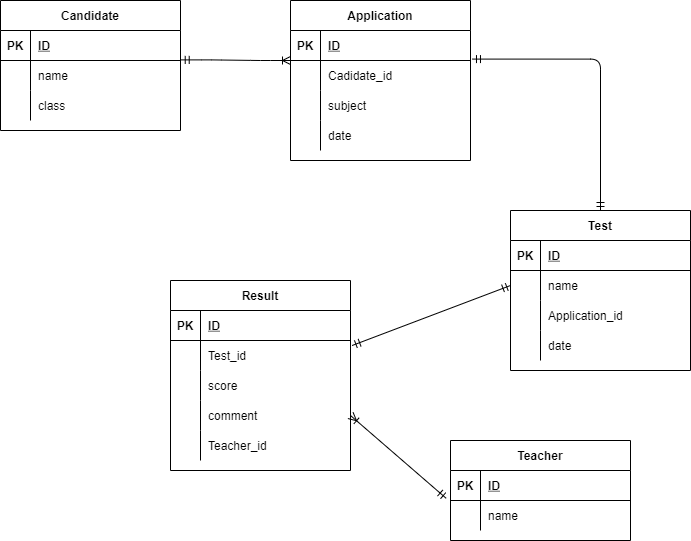

The diagram above was exported from draw.io. Its source (the exported page's mxGraphModel, read from the mxfile embedded in the PNG):
<mxGraphModel dx="990" dy="575" grid="1" gridSize="10" guides="1" tooltips="1" connect="1" arrows="1" fold="1" page="1" pageScale="1" pageWidth="827" pageHeight="1169" math="0" shadow="0">
  <root>
    <mxCell id="0" />
    <mxCell id="1" parent="0" />
    <mxCell id="36" value="Candidate" style="shape=table;startSize=30;container=1;collapsible=1;childLayout=tableLayout;fixedRows=1;rowLines=0;fontStyle=1;align=center;resizeLast=1;" parent="1" vertex="1">
      <mxGeometry x="30" y="80" width="180" height="130" as="geometry" />
    </mxCell>
    <mxCell id="37" value="" style="shape=partialRectangle;collapsible=0;dropTarget=0;pointerEvents=0;fillColor=none;top=0;left=0;bottom=1;right=0;points=[[0,0.5],[1,0.5]];portConstraint=eastwest;" parent="36" vertex="1">
      <mxGeometry y="30" width="180" height="30" as="geometry" />
    </mxCell>
    <mxCell id="38" value="PK" style="shape=partialRectangle;connectable=0;fillColor=none;top=0;left=0;bottom=0;right=0;fontStyle=1;overflow=hidden;" parent="37" vertex="1">
      <mxGeometry width="30" height="30" as="geometry">
        <mxRectangle width="30" height="30" as="alternateBounds" />
      </mxGeometry>
    </mxCell>
    <mxCell id="39" value="ID" style="shape=partialRectangle;connectable=0;fillColor=none;top=0;left=0;bottom=0;right=0;align=left;spacingLeft=6;fontStyle=5;overflow=hidden;" parent="37" vertex="1">
      <mxGeometry x="30" width="150" height="30" as="geometry">
        <mxRectangle width="150" height="30" as="alternateBounds" />
      </mxGeometry>
    </mxCell>
    <mxCell id="40" value="" style="shape=partialRectangle;collapsible=0;dropTarget=0;pointerEvents=0;fillColor=none;top=0;left=0;bottom=0;right=0;points=[[0,0.5],[1,0.5]];portConstraint=eastwest;" parent="36" vertex="1">
      <mxGeometry y="60" width="180" height="30" as="geometry" />
    </mxCell>
    <mxCell id="41" value="" style="shape=partialRectangle;connectable=0;fillColor=none;top=0;left=0;bottom=0;right=0;editable=1;overflow=hidden;" parent="40" vertex="1">
      <mxGeometry width="30" height="30" as="geometry">
        <mxRectangle width="30" height="30" as="alternateBounds" />
      </mxGeometry>
    </mxCell>
    <mxCell id="42" value="name" style="shape=partialRectangle;connectable=0;fillColor=none;top=0;left=0;bottom=0;right=0;align=left;spacingLeft=6;overflow=hidden;" parent="40" vertex="1">
      <mxGeometry x="30" width="150" height="30" as="geometry">
        <mxRectangle width="150" height="30" as="alternateBounds" />
      </mxGeometry>
    </mxCell>
    <mxCell id="43" value="" style="shape=partialRectangle;collapsible=0;dropTarget=0;pointerEvents=0;fillColor=none;top=0;left=0;bottom=0;right=0;points=[[0,0.5],[1,0.5]];portConstraint=eastwest;" parent="36" vertex="1">
      <mxGeometry y="90" width="180" height="30" as="geometry" />
    </mxCell>
    <mxCell id="44" value="" style="shape=partialRectangle;connectable=0;fillColor=none;top=0;left=0;bottom=0;right=0;editable=1;overflow=hidden;" parent="43" vertex="1">
      <mxGeometry width="30" height="30" as="geometry">
        <mxRectangle width="30" height="30" as="alternateBounds" />
      </mxGeometry>
    </mxCell>
    <mxCell id="45" value="class" style="shape=partialRectangle;connectable=0;fillColor=none;top=0;left=0;bottom=0;right=0;align=left;spacingLeft=6;overflow=hidden;" parent="43" vertex="1">
      <mxGeometry x="30" width="150" height="30" as="geometry">
        <mxRectangle width="150" height="30" as="alternateBounds" />
      </mxGeometry>
    </mxCell>
    <mxCell id="49" value="Teacher" style="shape=table;startSize=30;container=1;collapsible=1;childLayout=tableLayout;fixedRows=1;rowLines=0;fontStyle=1;align=center;resizeLast=1;" parent="1" vertex="1">
      <mxGeometry x="480" y="520" width="180" height="100" as="geometry" />
    </mxCell>
    <mxCell id="50" value="" style="shape=partialRectangle;collapsible=0;dropTarget=0;pointerEvents=0;fillColor=none;top=0;left=0;bottom=1;right=0;points=[[0,0.5],[1,0.5]];portConstraint=eastwest;" parent="49" vertex="1">
      <mxGeometry y="30" width="180" height="30" as="geometry" />
    </mxCell>
    <mxCell id="51" value="PK" style="shape=partialRectangle;connectable=0;fillColor=none;top=0;left=0;bottom=0;right=0;fontStyle=1;overflow=hidden;" parent="50" vertex="1">
      <mxGeometry width="30" height="30" as="geometry">
        <mxRectangle width="30" height="30" as="alternateBounds" />
      </mxGeometry>
    </mxCell>
    <mxCell id="52" value="ID" style="shape=partialRectangle;connectable=0;fillColor=none;top=0;left=0;bottom=0;right=0;align=left;spacingLeft=6;fontStyle=5;overflow=hidden;" parent="50" vertex="1">
      <mxGeometry x="30" width="150" height="30" as="geometry">
        <mxRectangle width="150" height="30" as="alternateBounds" />
      </mxGeometry>
    </mxCell>
    <mxCell id="53" value="" style="shape=partialRectangle;collapsible=0;dropTarget=0;pointerEvents=0;fillColor=none;top=0;left=0;bottom=0;right=0;points=[[0,0.5],[1,0.5]];portConstraint=eastwest;" parent="49" vertex="1">
      <mxGeometry y="60" width="180" height="30" as="geometry" />
    </mxCell>
    <mxCell id="54" value="" style="shape=partialRectangle;connectable=0;fillColor=none;top=0;left=0;bottom=0;right=0;editable=1;overflow=hidden;" parent="53" vertex="1">
      <mxGeometry width="30" height="30" as="geometry">
        <mxRectangle width="30" height="30" as="alternateBounds" />
      </mxGeometry>
    </mxCell>
    <mxCell id="55" value="name" style="shape=partialRectangle;connectable=0;fillColor=none;top=0;left=0;bottom=0;right=0;align=left;spacingLeft=6;overflow=hidden;" parent="53" vertex="1">
      <mxGeometry x="30" width="150" height="30" as="geometry">
        <mxRectangle width="150" height="30" as="alternateBounds" />
      </mxGeometry>
    </mxCell>
    <mxCell id="85" value="Application" style="shape=table;startSize=30;container=1;collapsible=1;childLayout=tableLayout;fixedRows=1;rowLines=0;fontStyle=1;align=center;resizeLast=1;" parent="1" vertex="1">
      <mxGeometry x="320" y="80" width="180" height="160" as="geometry" />
    </mxCell>
    <mxCell id="86" value="" style="shape=partialRectangle;collapsible=0;dropTarget=0;pointerEvents=0;fillColor=none;top=0;left=0;bottom=1;right=0;points=[[0,0.5],[1,0.5]];portConstraint=eastwest;" parent="85" vertex="1">
      <mxGeometry y="30" width="180" height="30" as="geometry" />
    </mxCell>
    <mxCell id="87" value="PK" style="shape=partialRectangle;connectable=0;fillColor=none;top=0;left=0;bottom=0;right=0;fontStyle=1;overflow=hidden;" parent="86" vertex="1">
      <mxGeometry width="30" height="30" as="geometry">
        <mxRectangle width="30" height="30" as="alternateBounds" />
      </mxGeometry>
    </mxCell>
    <mxCell id="88" value="ID" style="shape=partialRectangle;connectable=0;fillColor=none;top=0;left=0;bottom=0;right=0;align=left;spacingLeft=6;fontStyle=5;overflow=hidden;" parent="86" vertex="1">
      <mxGeometry x="30" width="150" height="30" as="geometry">
        <mxRectangle width="150" height="30" as="alternateBounds" />
      </mxGeometry>
    </mxCell>
    <mxCell id="92" value="" style="shape=partialRectangle;collapsible=0;dropTarget=0;pointerEvents=0;fillColor=none;top=0;left=0;bottom=0;right=0;points=[[0,0.5],[1,0.5]];portConstraint=eastwest;" parent="85" vertex="1">
      <mxGeometry y="60" width="180" height="30" as="geometry" />
    </mxCell>
    <mxCell id="93" value="" style="shape=partialRectangle;connectable=0;fillColor=none;top=0;left=0;bottom=0;right=0;editable=1;overflow=hidden;" parent="92" vertex="1">
      <mxGeometry width="30" height="30" as="geometry">
        <mxRectangle width="30" height="30" as="alternateBounds" />
      </mxGeometry>
    </mxCell>
    <mxCell id="94" value="Cadidate_id" style="shape=partialRectangle;connectable=0;fillColor=none;top=0;left=0;bottom=0;right=0;align=left;spacingLeft=6;overflow=hidden;" parent="92" vertex="1">
      <mxGeometry x="30" width="150" height="30" as="geometry">
        <mxRectangle width="150" height="30" as="alternateBounds" />
      </mxGeometry>
    </mxCell>
    <mxCell id="193" style="shape=partialRectangle;collapsible=0;dropTarget=0;pointerEvents=0;fillColor=none;top=0;left=0;bottom=0;right=0;points=[[0,0.5],[1,0.5]];portConstraint=eastwest;" vertex="1" parent="85">
      <mxGeometry y="90" width="180" height="30" as="geometry" />
    </mxCell>
    <mxCell id="194" style="shape=partialRectangle;connectable=0;fillColor=none;top=0;left=0;bottom=0;right=0;editable=1;overflow=hidden;" vertex="1" parent="193">
      <mxGeometry width="30" height="30" as="geometry">
        <mxRectangle width="30" height="30" as="alternateBounds" />
      </mxGeometry>
    </mxCell>
    <mxCell id="195" value="subject" style="shape=partialRectangle;connectable=0;fillColor=none;top=0;left=0;bottom=0;right=0;align=left;spacingLeft=6;overflow=hidden;" vertex="1" parent="193">
      <mxGeometry x="30" width="150" height="30" as="geometry">
        <mxRectangle width="150" height="30" as="alternateBounds" />
      </mxGeometry>
    </mxCell>
    <mxCell id="95" value="" style="shape=partialRectangle;collapsible=0;dropTarget=0;pointerEvents=0;fillColor=none;top=0;left=0;bottom=0;right=0;points=[[0,0.5],[1,0.5]];portConstraint=eastwest;" parent="85" vertex="1">
      <mxGeometry y="120" width="180" height="30" as="geometry" />
    </mxCell>
    <mxCell id="96" value="" style="shape=partialRectangle;connectable=0;fillColor=none;top=0;left=0;bottom=0;right=0;editable=1;overflow=hidden;" parent="95" vertex="1">
      <mxGeometry width="30" height="30" as="geometry">
        <mxRectangle width="30" height="30" as="alternateBounds" />
      </mxGeometry>
    </mxCell>
    <mxCell id="97" value="date" style="shape=partialRectangle;connectable=0;fillColor=none;top=0;left=0;bottom=0;right=0;align=left;spacingLeft=6;overflow=hidden;" parent="95" vertex="1">
      <mxGeometry x="30" width="150" height="30" as="geometry">
        <mxRectangle width="150" height="30" as="alternateBounds" />
      </mxGeometry>
    </mxCell>
    <mxCell id="111" value="Result" style="shape=table;startSize=30;container=1;collapsible=1;childLayout=tableLayout;fixedRows=1;rowLines=0;fontStyle=1;align=center;resizeLast=1;" parent="1" vertex="1">
      <mxGeometry x="200" y="360" width="180" height="190" as="geometry" />
    </mxCell>
    <mxCell id="112" value="" style="shape=partialRectangle;collapsible=0;dropTarget=0;pointerEvents=0;fillColor=none;top=0;left=0;bottom=1;right=0;points=[[0,0.5],[1,0.5]];portConstraint=eastwest;" parent="111" vertex="1">
      <mxGeometry y="30" width="180" height="30" as="geometry" />
    </mxCell>
    <mxCell id="113" value="PK" style="shape=partialRectangle;connectable=0;fillColor=none;top=0;left=0;bottom=0;right=0;fontStyle=1;overflow=hidden;" parent="112" vertex="1">
      <mxGeometry width="30" height="30" as="geometry">
        <mxRectangle width="30" height="30" as="alternateBounds" />
      </mxGeometry>
    </mxCell>
    <mxCell id="114" value="ID" style="shape=partialRectangle;connectable=0;fillColor=none;top=0;left=0;bottom=0;right=0;align=left;spacingLeft=6;fontStyle=5;overflow=hidden;" parent="112" vertex="1">
      <mxGeometry x="30" width="150" height="30" as="geometry">
        <mxRectangle width="150" height="30" as="alternateBounds" />
      </mxGeometry>
    </mxCell>
    <mxCell id="140" style="shape=partialRectangle;collapsible=0;dropTarget=0;pointerEvents=0;fillColor=none;top=0;left=0;bottom=0;right=0;points=[[0,0.5],[1,0.5]];portConstraint=eastwest;" parent="111" vertex="1">
      <mxGeometry y="60" width="180" height="30" as="geometry" />
    </mxCell>
    <mxCell id="141" style="shape=partialRectangle;connectable=0;fillColor=none;top=0;left=0;bottom=0;right=0;editable=1;overflow=hidden;" parent="140" vertex="1">
      <mxGeometry width="30" height="30" as="geometry">
        <mxRectangle width="30" height="30" as="alternateBounds" />
      </mxGeometry>
    </mxCell>
    <mxCell id="142" value="Test_id" style="shape=partialRectangle;connectable=0;fillColor=none;top=0;left=0;bottom=0;right=0;align=left;spacingLeft=6;overflow=hidden;" parent="140" vertex="1">
      <mxGeometry x="30" width="150" height="30" as="geometry">
        <mxRectangle width="150" height="30" as="alternateBounds" />
      </mxGeometry>
    </mxCell>
    <mxCell id="118" value="" style="shape=partialRectangle;collapsible=0;dropTarget=0;pointerEvents=0;fillColor=none;top=0;left=0;bottom=0;right=0;points=[[0,0.5],[1,0.5]];portConstraint=eastwest;" parent="111" vertex="1">
      <mxGeometry y="90" width="180" height="30" as="geometry" />
    </mxCell>
    <mxCell id="119" value="" style="shape=partialRectangle;connectable=0;fillColor=none;top=0;left=0;bottom=0;right=0;editable=1;overflow=hidden;" parent="118" vertex="1">
      <mxGeometry width="30" height="30" as="geometry">
        <mxRectangle width="30" height="30" as="alternateBounds" />
      </mxGeometry>
    </mxCell>
    <mxCell id="120" value="score" style="shape=partialRectangle;connectable=0;fillColor=none;top=0;left=0;bottom=0;right=0;align=left;spacingLeft=6;overflow=hidden;" parent="118" vertex="1">
      <mxGeometry x="30" width="150" height="30" as="geometry">
        <mxRectangle width="150" height="30" as="alternateBounds" />
      </mxGeometry>
    </mxCell>
    <mxCell id="168" style="shape=partialRectangle;collapsible=0;dropTarget=0;pointerEvents=0;fillColor=none;top=0;left=0;bottom=0;right=0;points=[[0,0.5],[1,0.5]];portConstraint=eastwest;" parent="111" vertex="1">
      <mxGeometry y="120" width="180" height="30" as="geometry" />
    </mxCell>
    <mxCell id="169" style="shape=partialRectangle;connectable=0;fillColor=none;top=0;left=0;bottom=0;right=0;editable=1;overflow=hidden;" parent="168" vertex="1">
      <mxGeometry width="30" height="30" as="geometry">
        <mxRectangle width="30" height="30" as="alternateBounds" />
      </mxGeometry>
    </mxCell>
    <mxCell id="170" value="comment" style="shape=partialRectangle;connectable=0;fillColor=none;top=0;left=0;bottom=0;right=0;align=left;spacingLeft=6;overflow=hidden;" parent="168" vertex="1">
      <mxGeometry x="30" width="150" height="30" as="geometry">
        <mxRectangle width="150" height="30" as="alternateBounds" />
      </mxGeometry>
    </mxCell>
    <mxCell id="197" style="shape=partialRectangle;collapsible=0;dropTarget=0;pointerEvents=0;fillColor=none;top=0;left=0;bottom=0;right=0;points=[[0,0.5],[1,0.5]];portConstraint=eastwest;" vertex="1" parent="111">
      <mxGeometry y="150" width="180" height="30" as="geometry" />
    </mxCell>
    <mxCell id="198" style="shape=partialRectangle;connectable=0;fillColor=none;top=0;left=0;bottom=0;right=0;editable=1;overflow=hidden;" vertex="1" parent="197">
      <mxGeometry width="30" height="30" as="geometry">
        <mxRectangle width="30" height="30" as="alternateBounds" />
      </mxGeometry>
    </mxCell>
    <mxCell id="199" value="Teacher_id" style="shape=partialRectangle;connectable=0;fillColor=none;top=0;left=0;bottom=0;right=0;align=left;spacingLeft=6;overflow=hidden;" vertex="1" parent="197">
      <mxGeometry x="30" width="150" height="30" as="geometry">
        <mxRectangle width="150" height="30" as="alternateBounds" />
      </mxGeometry>
    </mxCell>
    <mxCell id="146" value="" style="edgeStyle=entityRelationEdgeStyle;fontSize=12;html=1;endArrow=ERoneToMany;startArrow=ERmandOne;entryX=0;entryY=0;entryDx=0;entryDy=0;entryPerimeter=0;exitX=1.004;exitY=-0.02;exitDx=0;exitDy=0;exitPerimeter=0;" parent="1" source="40" target="92" edge="1">
      <mxGeometry width="100" height="100" relative="1" as="geometry">
        <mxPoint x="210" y="720" as="sourcePoint" />
        <mxPoint x="310" y="620" as="targetPoint" />
      </mxGeometry>
    </mxCell>
    <mxCell id="171" value="Test" style="shape=table;startSize=30;container=1;collapsible=1;childLayout=tableLayout;fixedRows=1;rowLines=0;fontStyle=1;align=center;resizeLast=1;" parent="1" vertex="1">
      <mxGeometry x="540" y="290" width="180" height="160" as="geometry" />
    </mxCell>
    <mxCell id="172" value="" style="shape=partialRectangle;collapsible=0;dropTarget=0;pointerEvents=0;fillColor=none;top=0;left=0;bottom=1;right=0;points=[[0,0.5],[1,0.5]];portConstraint=eastwest;" parent="171" vertex="1">
      <mxGeometry y="30" width="180" height="30" as="geometry" />
    </mxCell>
    <mxCell id="173" value="PK" style="shape=partialRectangle;connectable=0;fillColor=none;top=0;left=0;bottom=0;right=0;fontStyle=1;overflow=hidden;" parent="172" vertex="1">
      <mxGeometry width="30" height="30" as="geometry">
        <mxRectangle width="30" height="30" as="alternateBounds" />
      </mxGeometry>
    </mxCell>
    <mxCell id="174" value="ID" style="shape=partialRectangle;connectable=0;fillColor=none;top=0;left=0;bottom=0;right=0;align=left;spacingLeft=6;fontStyle=5;overflow=hidden;" parent="172" vertex="1">
      <mxGeometry x="30" width="150" height="30" as="geometry">
        <mxRectangle width="150" height="30" as="alternateBounds" />
      </mxGeometry>
    </mxCell>
    <mxCell id="190" style="shape=partialRectangle;collapsible=0;dropTarget=0;pointerEvents=0;fillColor=none;top=0;left=0;bottom=0;right=0;points=[[0,0.5],[1,0.5]];portConstraint=eastwest;" vertex="1" parent="171">
      <mxGeometry y="60" width="180" height="30" as="geometry" />
    </mxCell>
    <mxCell id="191" style="shape=partialRectangle;connectable=0;fillColor=none;top=0;left=0;bottom=0;right=0;editable=1;overflow=hidden;" vertex="1" parent="190">
      <mxGeometry width="30" height="30" as="geometry">
        <mxRectangle width="30" height="30" as="alternateBounds" />
      </mxGeometry>
    </mxCell>
    <mxCell id="192" value="name" style="shape=partialRectangle;connectable=0;fillColor=none;top=0;left=0;bottom=0;right=0;align=left;spacingLeft=6;overflow=hidden;" vertex="1" parent="190">
      <mxGeometry x="30" width="150" height="30" as="geometry">
        <mxRectangle width="150" height="30" as="alternateBounds" />
      </mxGeometry>
    </mxCell>
    <mxCell id="178" value="" style="shape=partialRectangle;collapsible=0;dropTarget=0;pointerEvents=0;fillColor=none;top=0;left=0;bottom=0;right=0;points=[[0,0.5],[1,0.5]];portConstraint=eastwest;" parent="171" vertex="1">
      <mxGeometry y="90" width="180" height="30" as="geometry" />
    </mxCell>
    <mxCell id="179" value="" style="shape=partialRectangle;connectable=0;fillColor=none;top=0;left=0;bottom=0;right=0;editable=1;overflow=hidden;" parent="178" vertex="1">
      <mxGeometry width="30" height="30" as="geometry">
        <mxRectangle width="30" height="30" as="alternateBounds" />
      </mxGeometry>
    </mxCell>
    <mxCell id="180" value="Application_id" style="shape=partialRectangle;connectable=0;fillColor=none;top=0;left=0;bottom=0;right=0;align=left;spacingLeft=6;overflow=hidden;" parent="178" vertex="1">
      <mxGeometry x="30" width="150" height="30" as="geometry">
        <mxRectangle width="150" height="30" as="alternateBounds" />
      </mxGeometry>
    </mxCell>
    <mxCell id="181" value="" style="shape=partialRectangle;collapsible=0;dropTarget=0;pointerEvents=0;fillColor=none;top=0;left=0;bottom=0;right=0;points=[[0,0.5],[1,0.5]];portConstraint=eastwest;" parent="171" vertex="1">
      <mxGeometry y="120" width="180" height="30" as="geometry" />
    </mxCell>
    <mxCell id="182" value="" style="shape=partialRectangle;connectable=0;fillColor=none;top=0;left=0;bottom=0;right=0;editable=1;overflow=hidden;" parent="181" vertex="1">
      <mxGeometry width="30" height="30" as="geometry">
        <mxRectangle width="30" height="30" as="alternateBounds" />
      </mxGeometry>
    </mxCell>
    <mxCell id="183" value="date" style="shape=partialRectangle;connectable=0;fillColor=none;top=0;left=0;bottom=0;right=0;align=left;spacingLeft=6;overflow=hidden;" parent="181" vertex="1">
      <mxGeometry x="30" width="150" height="30" as="geometry">
        <mxRectangle width="150" height="30" as="alternateBounds" />
      </mxGeometry>
    </mxCell>
    <mxCell id="196" value="" style="edgeStyle=orthogonalEdgeStyle;fontSize=12;html=1;endArrow=ERmandOne;startArrow=ERmandOne;exitX=0.5;exitY=0;exitDx=0;exitDy=0;entryX=1.011;entryY=0.953;entryDx=0;entryDy=0;entryPerimeter=0;" edge="1" parent="1" source="171" target="86">
      <mxGeometry width="100" height="100" relative="1" as="geometry">
        <mxPoint x="390" y="400" as="sourcePoint" />
        <mxPoint x="520" y="110" as="targetPoint" />
        <Array as="points">
          <mxPoint x="630" y="139" />
        </Array>
      </mxGeometry>
    </mxCell>
    <mxCell id="201" value="" style="fontSize=12;html=1;endArrow=ERmandOne;startArrow=ERmandOne;entryX=0;entryY=0.5;entryDx=0;entryDy=0;exitX=1.009;exitY=0.167;exitDx=0;exitDy=0;exitPerimeter=0;" edge="1" parent="1" source="140" target="190">
      <mxGeometry width="100" height="100" relative="1" as="geometry">
        <mxPoint x="360" y="450" as="sourcePoint" />
        <mxPoint x="460" y="350" as="targetPoint" />
      </mxGeometry>
    </mxCell>
    <mxCell id="202" value="" style="fontSize=12;html=1;endArrow=ERoneToMany;startArrow=ERmandOne;exitX=-0.024;exitY=-0.073;exitDx=0;exitDy=0;exitPerimeter=0;entryX=1;entryY=0.5;entryDx=0;entryDy=0;" edge="1" parent="1" source="53" target="168">
      <mxGeometry width="100" height="100" relative="1" as="geometry">
        <mxPoint x="360" y="450" as="sourcePoint" />
        <mxPoint x="460" y="350" as="targetPoint" />
      </mxGeometry>
    </mxCell>
  </root>
</mxGraphModel>